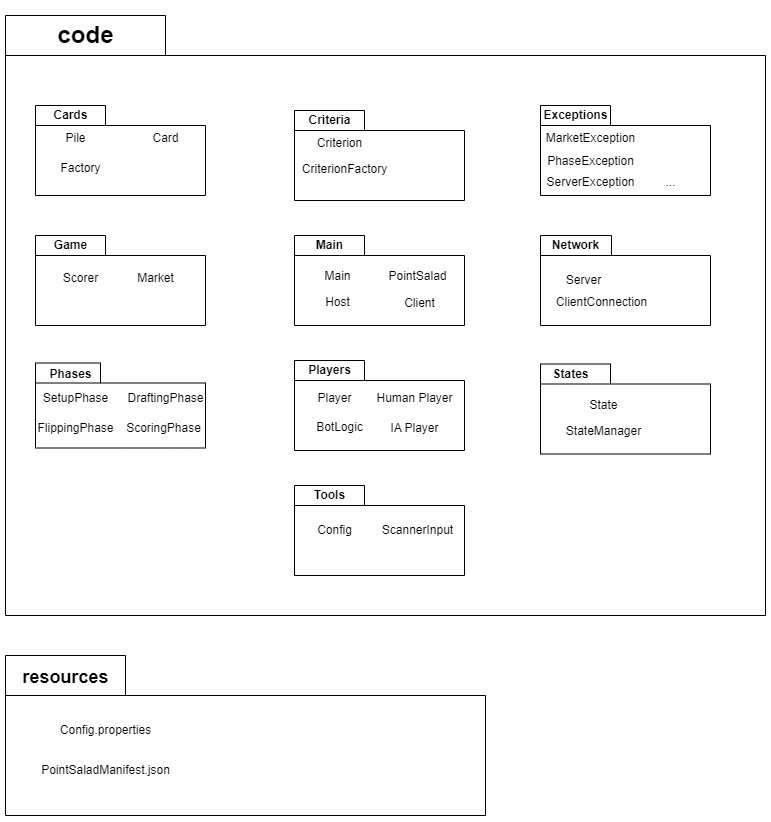

The diagram above was exported from draw.io. Its source (the exported page's mxGraphModel, read from the mxfile embedded in the PNG):
<mxGraphModel dx="1373" dy="699" grid="1" gridSize="10" guides="1" tooltips="1" connect="1" arrows="1" fold="1" page="1" pageScale="1" pageWidth="827" pageHeight="1169" math="0" shadow="0">
  <root>
    <mxCell id="0" />
    <mxCell id="1" parent="0" />
    <mxCell id="P2tQYW_NwC9DAUl9qx_1-8" value="" style="shape=folder;fontStyle=1;spacingTop=10;tabWidth=160;tabHeight=40;tabPosition=left;html=1;whiteSpace=wrap;" parent="1" vertex="1">
      <mxGeometry x="40" y="40" width="760" height="600" as="geometry" />
    </mxCell>
    <mxCell id="bSmHZr5pVBgdG9Q81UQh-1" value="" style="shape=folder;fontStyle=1;spacingTop=10;tabWidth=70;tabHeight=20;tabPosition=left;html=1;whiteSpace=wrap;" parent="1" vertex="1">
      <mxGeometry x="329" y="510" width="170" height="90" as="geometry" />
    </mxCell>
    <mxCell id="fPenf1kh-d95bCijx79R-7" value="" style="shape=folder;fontStyle=1;spacingTop=10;tabWidth=70;tabHeight=20;tabPosition=left;html=1;whiteSpace=wrap;" parent="1" vertex="1">
      <mxGeometry x="575" y="130" width="170" height="90" as="geometry" />
    </mxCell>
    <mxCell id="78uS9UX4g6KJzBRvfuV2-1" value="" style="shape=folder;fontStyle=1;spacingTop=10;tabWidth=70;tabHeight=20;tabPosition=left;html=1;whiteSpace=wrap;" parent="1" vertex="1">
      <mxGeometry x="575" y="388.5" width="170" height="90" as="geometry" />
    </mxCell>
    <mxCell id="4Gkv9QOjaTtv4p6Q7Ph9-1" value="" style="shape=folder;fontStyle=1;spacingTop=10;tabWidth=65;tabHeight=20;tabPosition=left;html=1;whiteSpace=wrap;" parent="1" vertex="1">
      <mxGeometry x="70" y="387.5" width="170" height="85" as="geometry" />
    </mxCell>
    <mxCell id="P2tQYW_NwC9DAUl9qx_1-56" value="" style="shape=folder;fontStyle=1;spacingTop=10;tabWidth=70;tabHeight=20;tabPosition=left;html=1;whiteSpace=wrap;" parent="1" vertex="1">
      <mxGeometry x="329" y="260" width="170" height="90" as="geometry" />
    </mxCell>
    <mxCell id="P2tQYW_NwC9DAUl9qx_1-54" value="" style="shape=folder;fontStyle=1;spacingTop=10;tabWidth=70;tabHeight=20;tabPosition=left;html=1;whiteSpace=wrap;" parent="1" vertex="1">
      <mxGeometry x="329" y="385" width="170" height="90" as="geometry" />
    </mxCell>
    <mxCell id="P2tQYW_NwC9DAUl9qx_1-55" value="Players" style="text;align=center;fontStyle=1;verticalAlign=middle;spacingLeft=3;spacingRight=3;strokeColor=none;rotatable=0;points=[[0,0.5],[1,0.5]];portConstraint=eastwest;html=1;" parent="1" vertex="1">
      <mxGeometry x="329" y="385" width="70" height="20" as="geometry" />
    </mxCell>
    <mxCell id="P2tQYW_NwC9DAUl9qx_1-10" value="" style="shape=folder;fontStyle=1;spacingTop=10;tabWidth=120;tabHeight=40;tabPosition=left;html=1;whiteSpace=wrap;" parent="1" vertex="1">
      <mxGeometry x="40" y="680" width="480" height="160" as="geometry" />
    </mxCell>
    <mxCell id="P2tQYW_NwC9DAUl9qx_1-11" value="&lt;h1&gt;code&lt;/h1&gt;" style="text;align=center;fontStyle=1;verticalAlign=middle;spacingLeft=3;spacingRight=3;strokeColor=none;rotatable=0;points=[[0,0.5],[1,0.5]];portConstraint=eastwest;html=1;" parent="1" vertex="1">
      <mxGeometry x="40" y="40" width="160" height="40" as="geometry" />
    </mxCell>
    <mxCell id="P2tQYW_NwC9DAUl9qx_1-12" value="&lt;h1&gt;&lt;font style=&quot;font-size: 18px;&quot;&gt;resources&lt;/font&gt;&lt;/h1&gt;" style="text;align=center;fontStyle=1;verticalAlign=middle;spacingLeft=3;spacingRight=3;strokeColor=none;rotatable=0;points=[[0,0.5],[1,0.5]];portConstraint=eastwest;html=1;" parent="1" vertex="1">
      <mxGeometry x="40" y="680" width="120" height="40" as="geometry" />
    </mxCell>
    <mxCell id="P2tQYW_NwC9DAUl9qx_1-13" value="" style="shape=folder;fontStyle=1;spacingTop=10;tabWidth=70;tabHeight=20;tabPosition=left;html=1;whiteSpace=wrap;" parent="1" vertex="1">
      <mxGeometry x="70" y="130" width="170" height="90" as="geometry" />
    </mxCell>
    <mxCell id="P2tQYW_NwC9DAUl9qx_1-14" value="" style="shape=folder;fontStyle=1;spacingTop=10;tabWidth=70;tabHeight=20;tabPosition=left;html=1;whiteSpace=wrap;" parent="1" vertex="1">
      <mxGeometry x="70" y="260" width="170" height="90" as="geometry" />
    </mxCell>
    <mxCell id="P2tQYW_NwC9DAUl9qx_1-16" value="" style="shape=folder;fontStyle=1;spacingTop=10;tabWidth=71;tabHeight=20;tabPosition=left;html=1;whiteSpace=wrap;" parent="1" vertex="1">
      <mxGeometry x="575" y="260" width="170" height="90" as="geometry" />
    </mxCell>
    <mxCell id="P2tQYW_NwC9DAUl9qx_1-17" value="Server" style="text;align=center;fontStyle=0;verticalAlign=middle;spacingLeft=3;spacingRight=3;strokeColor=none;rotatable=0;points=[[0,0.5],[1,0.5]];portConstraint=eastwest;html=1;" parent="1" vertex="1">
      <mxGeometry x="578" y="292" width="80" height="26" as="geometry" />
    </mxCell>
    <mxCell id="P2tQYW_NwC9DAUl9qx_1-18" value="Player" style="text;align=center;fontStyle=0;verticalAlign=middle;spacingLeft=3;spacingRight=3;strokeColor=none;rotatable=0;points=[[0,0.5],[1,0.5]];portConstraint=eastwest;html=1;" parent="1" vertex="1">
      <mxGeometry x="329" y="410" width="80" height="26" as="geometry" />
    </mxCell>
    <mxCell id="P2tQYW_NwC9DAUl9qx_1-19" value="IA Player" style="text;align=center;fontStyle=0;verticalAlign=middle;spacingLeft=3;spacingRight=3;strokeColor=none;rotatable=0;points=[[0,0.5],[1,0.5]];portConstraint=eastwest;html=1;" parent="1" vertex="1">
      <mxGeometry x="409" y="440" width="80" height="26" as="geometry" />
    </mxCell>
    <mxCell id="P2tQYW_NwC9DAUl9qx_1-20" value="Human Player" style="text;align=center;fontStyle=0;verticalAlign=middle;spacingLeft=3;spacingRight=3;strokeColor=none;rotatable=0;points=[[0,0.5],[1,0.5]];portConstraint=eastwest;html=1;" parent="1" vertex="1">
      <mxGeometry x="409" y="410" width="80" height="26" as="geometry" />
    </mxCell>
    <mxCell id="P2tQYW_NwC9DAUl9qx_1-22" value="Market" style="text;align=center;fontStyle=0;verticalAlign=middle;spacingLeft=3;spacingRight=3;strokeColor=none;rotatable=0;points=[[0,0.5],[1,0.5]];portConstraint=eastwest;html=1;" parent="1" vertex="1">
      <mxGeometry x="150" y="290" width="80" height="26" as="geometry" />
    </mxCell>
    <mxCell id="P2tQYW_NwC9DAUl9qx_1-24" value="Scorer" style="text;align=center;fontStyle=0;verticalAlign=middle;spacingLeft=3;spacingRight=3;strokeColor=none;rotatable=0;points=[[0,0.5],[1,0.5]];portConstraint=eastwest;html=1;" parent="1" vertex="1">
      <mxGeometry x="75" y="290" width="80" height="26" as="geometry" />
    </mxCell>
    <mxCell id="P2tQYW_NwC9DAUl9qx_1-26" value="Pile" style="text;align=center;fontStyle=0;verticalAlign=middle;spacingLeft=3;spacingRight=3;strokeColor=none;rotatable=0;points=[[0,0.5],[1,0.5]];portConstraint=eastwest;html=1;" parent="1" vertex="1">
      <mxGeometry x="70" y="150" width="80" height="26" as="geometry" />
    </mxCell>
    <mxCell id="P2tQYW_NwC9DAUl9qx_1-27" value="Card" style="text;align=center;fontStyle=0;verticalAlign=middle;spacingLeft=3;spacingRight=3;strokeColor=none;rotatable=0;points=[[0,0.5],[1,0.5]];portConstraint=eastwest;html=1;" parent="1" vertex="1">
      <mxGeometry x="160" y="150" width="80" height="26" as="geometry" />
    </mxCell>
    <mxCell id="P2tQYW_NwC9DAUl9qx_1-32" value="DraftingPhase" style="text;align=center;fontStyle=0;verticalAlign=middle;spacingLeft=3;spacingRight=3;strokeColor=none;rotatable=0;points=[[0,0.5],[1,0.5]];portConstraint=eastwest;html=1;" parent="1" vertex="1">
      <mxGeometry x="160" y="410.5" width="80" height="26" as="geometry" />
    </mxCell>
    <mxCell id="P2tQYW_NwC9DAUl9qx_1-33" value="ScoringPhase" style="text;align=center;fontStyle=0;verticalAlign=middle;spacingLeft=3;spacingRight=3;strokeColor=none;rotatable=0;points=[[0,0.5],[1,0.5]];portConstraint=eastwest;html=1;" parent="1" vertex="1">
      <mxGeometry x="157.5" y="440.5" width="80" height="26" as="geometry" />
    </mxCell>
    <mxCell id="P2tQYW_NwC9DAUl9qx_1-34" value="SetupPhase" style="text;align=center;fontStyle=0;verticalAlign=middle;spacingLeft=3;spacingRight=3;strokeColor=none;rotatable=0;points=[[0,0.5],[1,0.5]];portConstraint=eastwest;html=1;" parent="1" vertex="1">
      <mxGeometry x="70" y="410.5" width="80" height="26" as="geometry" />
    </mxCell>
    <mxCell id="P2tQYW_NwC9DAUl9qx_1-35" value="Factory" style="text;align=center;fontStyle=0;verticalAlign=middle;spacingLeft=3;spacingRight=3;strokeColor=none;rotatable=0;points=[[0,0.5],[1,0.5]];portConstraint=eastwest;html=1;" parent="1" vertex="1">
      <mxGeometry x="75" y="180" width="80" height="26" as="geometry" />
    </mxCell>
    <mxCell id="P2tQYW_NwC9DAUl9qx_1-39" value="FlippingPhase" style="text;align=center;fontStyle=0;verticalAlign=middle;spacingLeft=3;spacingRight=3;strokeColor=none;rotatable=0;points=[[0,0.5],[1,0.5]];portConstraint=eastwest;html=1;" parent="1" vertex="1">
      <mxGeometry x="70" y="440.5" width="80" height="26" as="geometry" />
    </mxCell>
    <mxCell id="P2tQYW_NwC9DAUl9qx_1-40" value="State" style="text;align=center;fontStyle=0;verticalAlign=middle;spacingLeft=3;spacingRight=3;strokeColor=none;rotatable=0;points=[[0,0.5],[1,0.5]];portConstraint=eastwest;html=1;" parent="1" vertex="1">
      <mxGeometry x="597.5" y="416.5" width="80" height="26" as="geometry" />
    </mxCell>
    <mxCell id="P2tQYW_NwC9DAUl9qx_1-42" value="ClientConnection" style="text;align=center;fontStyle=0;verticalAlign=middle;spacingLeft=3;spacingRight=3;strokeColor=none;rotatable=0;points=[[0,0.5],[1,0.5]];portConstraint=eastwest;html=1;" parent="1" vertex="1">
      <mxGeometry x="596" y="314" width="80" height="26" as="geometry" />
    </mxCell>
    <mxCell id="P2tQYW_NwC9DAUl9qx_1-47" value="Cards" style="text;align=center;fontStyle=1;verticalAlign=middle;spacingLeft=3;spacingRight=3;strokeColor=none;rotatable=0;points=[[0,0.5],[1,0.5]];portConstraint=eastwest;html=1;" parent="1" vertex="1">
      <mxGeometry x="70" y="130" width="70" height="20" as="geometry" />
    </mxCell>
    <mxCell id="P2tQYW_NwC9DAUl9qx_1-48" value="Network" style="text;align=center;fontStyle=1;verticalAlign=middle;spacingLeft=3;spacingRight=3;strokeColor=none;rotatable=0;points=[[0,0.5],[1,0.5]];portConstraint=eastwest;html=1;" parent="1" vertex="1">
      <mxGeometry x="575" y="260" width="70" height="20" as="geometry" />
    </mxCell>
    <mxCell id="P2tQYW_NwC9DAUl9qx_1-50" value="Game" style="text;align=center;fontStyle=1;verticalAlign=middle;spacingLeft=3;spacingRight=3;strokeColor=none;rotatable=0;points=[[0,0.5],[1,0.5]];portConstraint=eastwest;html=1;" parent="1" vertex="1">
      <mxGeometry x="70" y="260" width="70" height="20" as="geometry" />
    </mxCell>
    <mxCell id="P2tQYW_NwC9DAUl9qx_1-52" value="States" style="text;align=center;fontStyle=1;verticalAlign=middle;spacingLeft=3;spacingRight=3;strokeColor=none;rotatable=0;points=[[0,0.5],[1,0.5]];portConstraint=eastwest;html=1;" parent="1" vertex="1">
      <mxGeometry x="575" y="388.5" width="60" height="20" as="geometry" />
    </mxCell>
    <mxCell id="P2tQYW_NwC9DAUl9qx_1-37" value="PointSalad" style="text;align=center;fontStyle=0;verticalAlign=middle;spacingLeft=3;spacingRight=3;strokeColor=none;rotatable=0;points=[[0,0.5],[1,0.5]];portConstraint=eastwest;html=1;" parent="1" vertex="1">
      <mxGeometry x="412" y="288" width="80" height="26" as="geometry" />
    </mxCell>
    <mxCell id="P2tQYW_NwC9DAUl9qx_1-57" value="Main" style="text;align=center;fontStyle=1;verticalAlign=middle;spacingLeft=3;spacingRight=3;strokeColor=none;rotatable=0;points=[[0,0.5],[1,0.5]];portConstraint=eastwest;html=1;" parent="1" vertex="1">
      <mxGeometry x="329" y="260" width="70" height="20" as="geometry" />
    </mxCell>
    <mxCell id="BUxWER_w8dCbrZPBdpY1-1" value="Config" style="text;align=center;fontStyle=0;verticalAlign=middle;spacingLeft=3;spacingRight=3;strokeColor=none;rotatable=0;points=[[0,0.5],[1,0.5]];portConstraint=eastwest;html=1;" parent="1" vertex="1">
      <mxGeometry x="329" y="542" width="80" height="26" as="geometry" />
    </mxCell>
    <mxCell id="4Gkv9QOjaTtv4p6Q7Ph9-2" value="Phases" style="text;align=center;fontStyle=1;verticalAlign=middle;spacingLeft=3;spacingRight=3;strokeColor=none;rotatable=0;points=[[0,0.5],[1,0.5]];portConstraint=eastwest;html=1;" parent="1" vertex="1">
      <mxGeometry x="70" y="388.5" width="70" height="20" as="geometry" />
    </mxCell>
    <mxCell id="4Gkv9QOjaTtv4p6Q7Ph9-3" value="StateManager" style="text;align=center;fontStyle=0;verticalAlign=middle;spacingLeft=3;spacingRight=3;strokeColor=none;rotatable=0;points=[[0,0.5],[1,0.5]];portConstraint=eastwest;html=1;" parent="1" vertex="1">
      <mxGeometry x="597.5" y="442.5" width="80" height="26" as="geometry" />
    </mxCell>
    <mxCell id="xyzmI4ynUXNVN0GBXH0x-2" value="ServerException" style="text;align=center;fontStyle=0;verticalAlign=middle;spacingLeft=3;spacingRight=3;strokeColor=none;rotatable=0;points=[[0,0.5],[1,0.5]];portConstraint=eastwest;html=1;" parent="1" vertex="1">
      <mxGeometry x="585" y="194" width="80" height="26" as="geometry" />
    </mxCell>
    <mxCell id="xyzmI4ynUXNVN0GBXH0x-3" value="MarketException" style="text;align=center;fontStyle=0;verticalAlign=middle;spacingLeft=3;spacingRight=3;strokeColor=none;rotatable=0;points=[[0,0.5],[1,0.5]];portConstraint=eastwest;html=1;" parent="1" vertex="1">
      <mxGeometry x="585" y="150" width="80" height="26" as="geometry" />
    </mxCell>
    <mxCell id="xyzmI4ynUXNVN0GBXH0x-4" value="..." style="text;align=center;fontStyle=0;verticalAlign=middle;spacingLeft=3;spacingRight=3;strokeColor=none;rotatable=0;points=[[0,0.5],[1,0.5]];portConstraint=eastwest;html=1;" parent="1" vertex="1">
      <mxGeometry x="665" y="194" width="80" height="26" as="geometry" />
    </mxCell>
    <mxCell id="uzBz49K_iGauguJUdhmG-2" value="PhaseException" style="text;align=center;fontStyle=0;verticalAlign=middle;spacingLeft=3;spacingRight=3;strokeColor=none;rotatable=0;points=[[0,0.5],[1,0.5]];portConstraint=eastwest;html=1;" parent="1" vertex="1">
      <mxGeometry x="585" y="173" width="80" height="26" as="geometry" />
    </mxCell>
    <mxCell id="fPenf1kh-d95bCijx79R-1" value="" style="shape=folder;fontStyle=1;spacingTop=10;tabWidth=70;tabHeight=20;tabPosition=left;html=1;whiteSpace=wrap;" parent="1" vertex="1">
      <mxGeometry x="329" y="135" width="170" height="90" as="geometry" />
    </mxCell>
    <mxCell id="fPenf1kh-d95bCijx79R-2" value="Criterion" style="text;align=center;fontStyle=0;verticalAlign=middle;spacingLeft=3;spacingRight=3;strokeColor=none;rotatable=0;points=[[0,0.5],[1,0.5]];portConstraint=eastwest;html=1;" parent="1" vertex="1">
      <mxGeometry x="334" y="155" width="80" height="26" as="geometry" />
    </mxCell>
    <mxCell id="fPenf1kh-d95bCijx79R-4" value="CriterionFactory" style="text;align=center;fontStyle=0;verticalAlign=middle;spacingLeft=3;spacingRight=3;strokeColor=none;rotatable=0;points=[[0,0.5],[1,0.5]];portConstraint=eastwest;html=1;" parent="1" vertex="1">
      <mxGeometry x="339" y="181" width="80" height="26" as="geometry" />
    </mxCell>
    <mxCell id="fPenf1kh-d95bCijx79R-5" value="Criteria" style="text;align=center;fontStyle=1;verticalAlign=middle;spacingLeft=3;spacingRight=3;strokeColor=none;rotatable=0;points=[[0,0.5],[1,0.5]];portConstraint=eastwest;html=1;" parent="1" vertex="1">
      <mxGeometry x="329" y="135" width="70" height="20" as="geometry" />
    </mxCell>
    <mxCell id="fPenf1kh-d95bCijx79R-8" value="Exceptions" style="text;align=center;fontStyle=1;verticalAlign=middle;spacingLeft=3;spacingRight=3;strokeColor=none;rotatable=0;points=[[0,0.5],[1,0.5]];portConstraint=eastwest;html=1;" parent="1" vertex="1">
      <mxGeometry x="575" y="130" width="70" height="20" as="geometry" />
    </mxCell>
    <mxCell id="fPenf1kh-d95bCijx79R-9" value="BotLogic" style="text;align=center;fontStyle=0;verticalAlign=middle;spacingLeft=3;spacingRight=3;strokeColor=none;rotatable=0;points=[[0,0.5],[1,0.5]];portConstraint=eastwest;html=1;" parent="1" vertex="1">
      <mxGeometry x="334" y="439" width="80" height="26" as="geometry" />
    </mxCell>
    <mxCell id="fPenf1kh-d95bCijx79R-10" value="Config.properties" style="text;align=center;fontStyle=0;verticalAlign=middle;spacingLeft=3;spacingRight=3;strokeColor=none;rotatable=0;points=[[0,0.5],[1,0.5]];portConstraint=eastwest;html=1;" parent="1" vertex="1">
      <mxGeometry x="60" y="740" width="160" height="30" as="geometry" />
    </mxCell>
    <mxCell id="fPenf1kh-d95bCijx79R-11" value="PointSaladManifest.json" style="text;align=center;fontStyle=0;verticalAlign=middle;spacingLeft=3;spacingRight=3;strokeColor=none;rotatable=0;points=[[0,0.5],[1,0.5]];portConstraint=eastwest;html=1;" parent="1" vertex="1">
      <mxGeometry x="60" y="780" width="160" height="30" as="geometry" />
    </mxCell>
    <mxCell id="TeSbcAqWuGerK0WrPY6i-1" value="Host" style="text;align=center;fontStyle=0;verticalAlign=middle;spacingLeft=3;spacingRight=3;strokeColor=none;rotatable=0;points=[[0,0.5],[1,0.5]];portConstraint=eastwest;html=1;" parent="1" vertex="1">
      <mxGeometry x="332" y="314" width="80" height="26" as="geometry" />
    </mxCell>
    <mxCell id="TeSbcAqWuGerK0WrPY6i-2" value="Client" style="text;align=center;fontStyle=0;verticalAlign=middle;spacingLeft=3;spacingRight=3;strokeColor=none;rotatable=0;points=[[0,0.5],[1,0.5]];portConstraint=eastwest;html=1;" parent="1" vertex="1">
      <mxGeometry x="414" y="315" width="80" height="26" as="geometry" />
    </mxCell>
    <mxCell id="bSmHZr5pVBgdG9Q81UQh-2" value="Tools" style="text;align=center;fontStyle=1;verticalAlign=middle;spacingLeft=3;spacingRight=3;strokeColor=none;rotatable=0;points=[[0,0.5],[1,0.5]];portConstraint=eastwest;html=1;" parent="1" vertex="1">
      <mxGeometry x="329" y="510" width="70" height="20" as="geometry" />
    </mxCell>
    <mxCell id="bSmHZr5pVBgdG9Q81UQh-3" value="ScannerInput" style="text;align=center;fontStyle=0;verticalAlign=middle;spacingLeft=3;spacingRight=3;strokeColor=none;rotatable=0;points=[[0,0.5],[1,0.5]];portConstraint=eastwest;html=1;" parent="1" vertex="1">
      <mxGeometry x="412" y="542" width="80" height="26" as="geometry" />
    </mxCell>
    <mxCell id="G_H7i0srQxnKhsUIxWSK-1" value="Main" style="text;align=center;fontStyle=0;verticalAlign=middle;spacingLeft=3;spacingRight=3;strokeColor=none;rotatable=0;points=[[0,0.5],[1,0.5]];portConstraint=eastwest;html=1;" vertex="1" parent="1">
      <mxGeometry x="332" y="288" width="80" height="26" as="geometry" />
    </mxCell>
  </root>
</mxGraphModel>